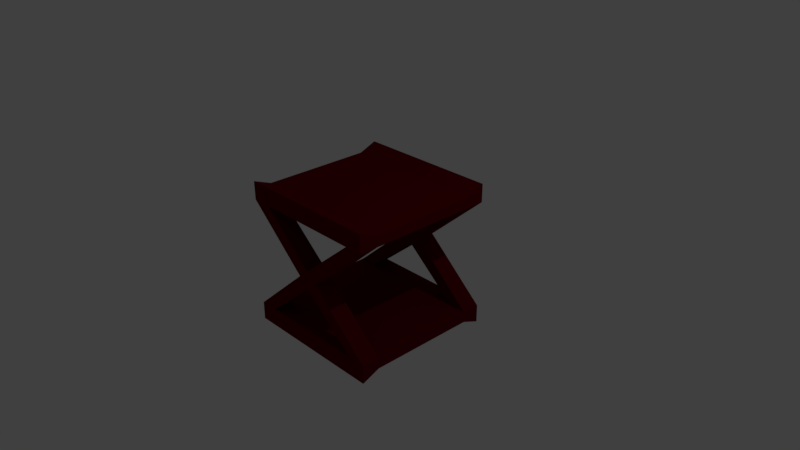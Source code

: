 # Source: Girdir.blend  (saved by Blender 2.79.0; exported with 4.5.12 LTS)
import bpy
from mathutils import Matrix  # noqa: F401  (used for matrix-valued properties, if any)

bpy.ops.wm.read_factory_settings(use_empty=True)
scene = bpy.context.scene
scene.name = 'Scene'

# ---- collections
col_collection_1 = bpy.data.collections.new('Collection 1'); scene.collection.children.link(col_collection_1)

# ---- materials (node trees are filled in below, after node groups)
mat_girdir = bpy.data.materials.new('Girdir')
mat_girdir.alpha_threshold = 0.0
mat_girdir.use_transparent_shadow = False
mat_girdir.diffuse_color = (0.1193, 0.0, 0.003793, 1.0)
mat_girdir.roughness = 0.5
mat_girdir.specular_intensity = 0.0
mat_girdir.line_color = (0.0, 0.0, 0.0, 1.0)

# ---- material node trees

# ---- world
world_world = bpy.data.worlds.new('World'); scene.world = world_world
world_world.color = (0.05088, 0.05088, 0.05088)
world_world.use_sun_shadow = False
world_world.sun_shadow_jitter_overblur = 0.0
world_world.cycles.sampling_method = 'MANUAL'

# ---- cameras
cam_camera = bpy.data.cameras.new('Camera')
cam_camera.clip_end = 100.0
cam_camera.lens = 35.0
cam_camera.sensor_width = 32.0
cam_camera.sensor_height = 18.0
cam_camera.ortho_scale = 7.314
cam_camera.dof.focus_distance = 0.0
cam_camera.dof.aperture_fstop = 128.0

# ---- lights
light_lamp = bpy.data.lights.new('Lamp', 'POINT')
light_lamp.transmission_factor = 0.0
light_lamp.cutoff_distance = 30.0
light_lamp.energy = 100.0
light_lamp.shadow_buffer_clip_start = 1.001
light_lamp.shadow_soft_size = 0.1
light_lamp.shadow_maximum_resolution = 0.006
light_lamp.use_absolute_resolution = True

# ---- meshes
me_cube = bpy.data.meshes.new('Cube')
me_cube.from_pydata([(1.0, 1.0, -1.0), (1.0, -1.0, -1.0), (-1.0, -1.0, -1.0), (-1.0, 1.0, -1.0), (1.0, 1.0, 1.0), (1.0, -1.0, 1.0), (-1.0, -1.0, 1.0), (-1.0, 1.0, 1.0), (1.0, -0.75, -0.9), (-0.75, 1.0, -1.0), (1.0, 1.0, 0.75), (-0.75, -1.0, -1.0), (1.0, -1.0, 0.75), (-1.0, 0.75, -0.9), (-1.0, -0.997, 0.75), (-1.0, 1.0, 0.75), (1.0, -0.75, 0.9), (-0.75, 1.0, 1.0), (-0.75, -1.0, 1.0), (-1.0, 0.75, 0.9), (1.0, 0.75, -0.9), (0.75, 1.0, -1.0), (1.0, 1.0, -0.75), (0.75, -1.0, -1.0), (1.0, -0.997, -0.75), (-1.0, -0.75, -0.9), (-1.0, -1.0, -0.75), (-1.0, 1.0, -0.75), (1.0, 0.75, 0.9), (0.75, 1.0, 1.0), (0.75, -1.0, 1.0), (-1.0, -0.75, 0.9), (-0.75, 1.0, 0.75), (0.75, 1.0, 0.75), (0.75, 1.0, -0.75), (-1.0, 0.75, -0.75), (-1.0, -0.75, -0.75), (-1.0, -0.75, 0.75), (-0.75, -1.0, -0.75), (0.75, -0.997, -0.7443), (0.75, -1.0, 0.75), (1.0, -0.75, -0.75), (1.0, 0.75, -0.75), (1.0, 0.75, 0.75), (0.75, -0.75, 0.9), (0.75, 0.75, 0.9), (-0.75, 0.75, 0.9), (-0.75, 0.75, -0.9), (0.75, 0.75, -0.9), (0.75, -0.75, -0.9), (-0.75, 1.0, -0.75), (-1.0, 0.75, 0.75), (-0.75, -0.997, 0.75), (1.0, -0.75, 0.75), (-0.75, -0.75, 0.9), (-0.75, -0.75, -0.9), (-0.75, 0.75, -0.75), (0.75, 0.75, -0.75), (0.75, -0.75, -0.75), (-0.75, -0.75, -0.75), (0.75, -0.75, 0.75), (0.75, 0.75, 0.75), (-0.75, 0.75, 0.75), (-0.75, -0.75, 0.75), (0.0, -0.75, 0.125), (-0.15, -0.75, 0.0), (-0.15, -1.0, 0.0), (0.0, -1.0, 0.125), (0.15, -1.0, 0.0), (0.15, -0.75, 0.0), (0.0, -1.0, -0.125), (0.0, -0.75, -0.125), (0.0, 1.0, 0.125), (-0.15, 1.0, 0.0), (0.15, 1.0, 0.0), (0.0, 1.0, -0.125), (0.0, 0.75, 0.125), (-0.15, 0.75, 0.0), (0.15, 0.75, 0.0), (0.0, 0.75, -0.125)], [(47, 56), (48, 57), (49, 58), (55, 59)], [(55, 11, 2, 25), (54, 31, 6, 18), (53, 16, 5, 12), (52, 18, 6, 14), (51, 19, 7, 15), (50, 9, 3, 27), (43, 28, 16, 53), (53, 60, 61, 43), (17, 32, 15, 7), (28, 45, 44, 16), (60, 40, 52, 63), (4, 10, 33, 29), (30, 44, 54, 18), (22, 0, 21, 34), (13, 35, 27, 3), (2, 26, 36, 25), (14, 6, 31, 37), (11, 38, 26, 2), (59, 58, 57, 56), (1, 24, 39, 23), (38, 39, 58, 59), (42, 57, 58, 41), (12, 5, 30, 40), (8, 41, 24, 1), (0, 22, 42, 20), (10, 4, 28, 43), (16, 44, 30, 5), (37, 31, 19, 51), (17, 32, 62, 46), (4, 29, 45, 28), (40, 30, 18, 52), (17, 29, 33, 32), (33, 61, 62, 32), (62, 61, 60, 63), (17, 7, 19, 46), (51, 62, 63, 37), (46, 19, 31, 54), (34, 50, 56, 57), (35, 36, 59, 56), (9, 47, 13, 3), (13, 47, 55, 25), (13, 25, 36, 35), (0, 20, 48, 21), (34, 21, 9, 50), (9, 21, 48, 47), (8, 1, 23, 49), (48, 20, 8, 49), (29, 17, 46, 45), (8, 20, 42, 41), (49, 23, 11, 55), (46, 54, 44, 45), (11, 23, 39, 38), (24, 39, 58, 41), (26, 38, 59, 36), (22, 34, 57, 42), (27, 35, 56, 50), (12, 53, 60, 40), (10, 43, 61, 33), (15, 51, 62, 32), (14, 52, 63, 37), (41, 69, 68, 24), (39, 70, 71, 58), (24, 68, 70, 39), (58, 71, 69, 41), (26, 66, 65, 36), (38, 59, 71, 70), (12, 40, 67, 68), (59, 36, 65, 71), (65, 37, 63, 64), (64, 63, 52, 67), (66, 14, 37, 65), (67, 52, 14, 66), (67, 66, 70, 68), (64, 60, 53, 69), (67, 40, 60, 64), (69, 53, 12, 68), (66, 26, 38, 70), (65, 64, 69, 71), (66, 67, 64, 65), (71, 69, 68, 70), (69, 64, 67, 68), (70, 66, 65, 71), (73, 72, 74, 75), (77, 79, 78, 76), (10, 74, 72, 33), (61, 33, 72, 76), (10, 43, 78, 74), (61, 76, 78, 43), (32, 72, 73, 15), (73, 77, 51, 15), (51, 77, 76, 62), (62, 76, 72, 32), (27, 73, 75, 50), (77, 73, 27, 35), (35, 56, 79, 77), (74, 78, 42, 22), (34, 75, 74, 22), (57, 79, 75, 34), (57, 42, 78, 79), (55, 47, 48, 49)])
me_cube.materials.append(mat_girdir)
me_cube.use_remesh_preserve_volume = False
me_cube.use_remesh_preserve_attributes = False
me_cube.use_mirror_vertex_groups = False
me_cube.update()

# ---- objects
ob_cube = bpy.data.objects.new('Cube', me_cube)
ob_lamp = bpy.data.objects.new('Lamp', light_lamp)
ob_camera = bpy.data.objects.new('Camera', cam_camera)

# ---- transforms, parenting, visibility, modifiers, constraints
ob_cube.location = (0.0, 0.0, 0.0)
ob_cube.lock_rotations_4d = False
ob_cube.empty_display_type = 'ARROWS'
ob_cube.lineart.crease_threshold = 0.0
ob_lamp.location = (4.076, 1.005, 5.904)
ob_lamp.rotation_euler = (0.6503, 0.05522, 1.866)
ob_lamp.lock_rotations_4d = False
ob_lamp.empty_display_type = 'ARROWS'
ob_lamp.color = (0.0, 0.0, 0.0, 0.0)
ob_lamp.lineart.crease_threshold = 0.0
ob_camera.location = (7.481, -6.508, 5.344)
ob_camera.rotation_euler = (1.109, 0.0, 0.8149)
ob_camera.lock_rotations_4d = False
ob_camera.empty_display_type = 'ARROWS'
ob_camera.color = (0.0, 0.0, 0.0, 0.0)
ob_camera.display_type = 'WIRE'
ob_camera.lineart.crease_threshold = 0.0

# ---- collection membership
col_collection_1.objects.link(ob_cube)
col_collection_1.objects.link(ob_lamp)
col_collection_1.objects.link(ob_camera)

# ---- scene / render settings (as saved in the file)
scene.camera = ob_camera
scene.frame_start = 1; scene.frame_end = 250; scene.frame_set(0)
scene.render.engine = 'BLENDER_EEVEE_NEXT'
scene.render.resolution_percentage = 50
scene.render.dither_intensity = 0.0
scene.cycles.use_denoising = False
scene.cycles.samples = 128
scene.cycles.sampling_pattern = 'TABULATED_SOBOL'
scene.cycles.use_adaptive_sampling = False
scene.cycles.use_light_tree = False
scene.cycles.blur_glossy = 0.0
scene.cycles.sample_clamp_indirect = 0.0
scene.view_settings.view_transform = 'Standard'
bpy.context.view_layer.update()
